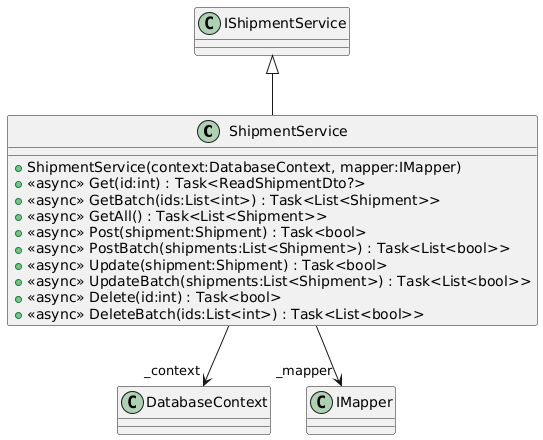

The diagram above was rendered by PlantUML. Its source (embedded in the PNG):
@startuml
class ShipmentService {
    + ShipmentService(context:DatabaseContext, mapper:IMapper)
    + <<async>> Get(id:int) : Task<ReadShipmentDto?>
    + <<async>> GetBatch(ids:List<int>) : Task<List<Shipment>>
    + <<async>> GetAll() : Task<List<Shipment>>
    + <<async>> Post(shipment:Shipment) : Task<bool>
    + <<async>> PostBatch(shipments:List<Shipment>) : Task<List<bool>>
    + <<async>> Update(shipment:Shipment) : Task<bool>
    + <<async>> UpdateBatch(shipments:List<Shipment>) : Task<List<bool>>
    + <<async>> Delete(id:int) : Task<bool>
    + <<async>> DeleteBatch(ids:List<int>) : Task<List<bool>>
}
IShipmentService <|-- ShipmentService
ShipmentService --> "_context" DatabaseContext
ShipmentService --> "_mapper" IMapper
@enduml